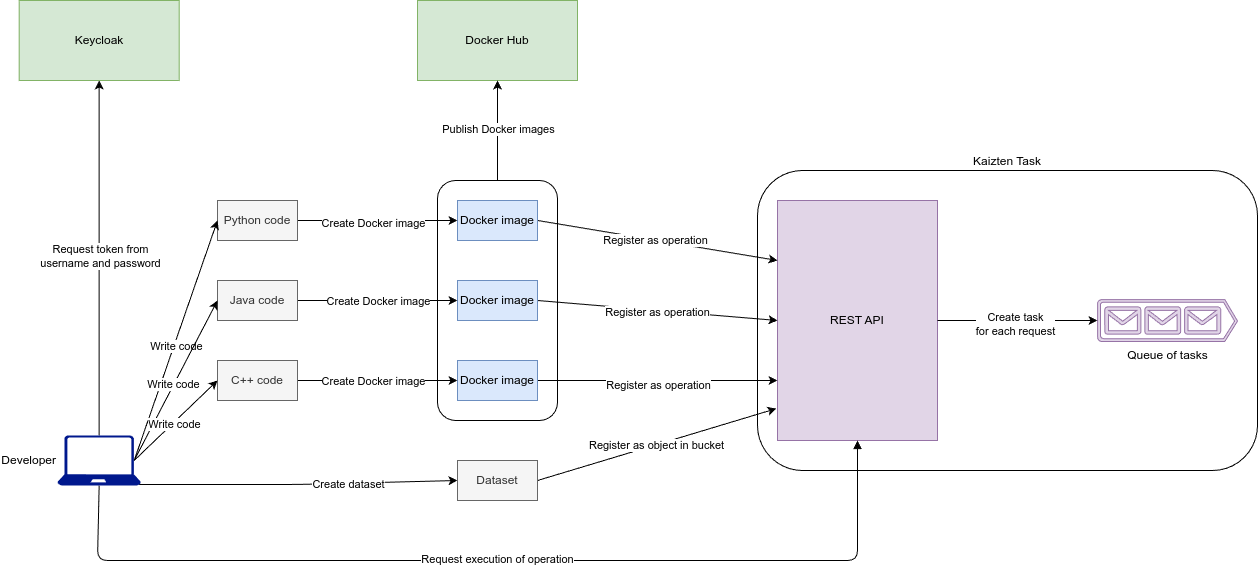

The diagram above was exported from draw.io. Its source (the exported page's mxGraphModel, read from the mxfile embedded in the PNG):
<mxGraphModel dx="2288" dy="1036" grid="1" gridSize="10" guides="1" tooltips="1" connect="1" arrows="1" fold="1" page="1" pageScale="1" pageWidth="850" pageHeight="1100" math="0" shadow="0">
  <root>
    <mxCell id="0" />
    <mxCell id="1" parent="0" />
    <mxCell id="38" value="Kaizten Task" style="rounded=1;whiteSpace=wrap;html=1;fillColor=none;labelPosition=center;verticalLabelPosition=top;align=center;verticalAlign=bottom;" vertex="1" parent="1">
      <mxGeometry x="580" y="170" width="500" height="300" as="geometry" />
    </mxCell>
    <mxCell id="2" value="REST API" style="rounded=0;whiteSpace=wrap;html=1;fillColor=#e1d5e7;strokeColor=#9673a6;labelPosition=center;verticalLabelPosition=middle;align=center;verticalAlign=middle;" vertex="1" parent="1">
      <mxGeometry x="600" y="200" width="160" height="240" as="geometry" />
    </mxCell>
    <mxCell id="18" style="edgeStyle=none;html=1;exitX=1;exitY=0.5;exitDx=0;exitDy=0;entryX=0;entryY=0.25;entryDx=0;entryDy=0;" edge="1" parent="1" source="5" target="2">
      <mxGeometry relative="1" as="geometry" />
    </mxCell>
    <mxCell id="32" value="Register as operation" style="edgeLabel;html=1;align=center;verticalAlign=middle;resizable=0;points=[];" vertex="1" connectable="0" parent="18">
      <mxGeometry x="-0.0204" relative="1" as="geometry">
        <mxPoint as="offset" />
      </mxGeometry>
    </mxCell>
    <mxCell id="5" value="Docker image" style="rounded=0;whiteSpace=wrap;html=1;fillColor=#dae8fc;strokeColor=#6c8ebf;" vertex="1" parent="1">
      <mxGeometry x="280" y="200" width="80" height="40" as="geometry" />
    </mxCell>
    <mxCell id="7" style="edgeStyle=none;html=1;exitX=1;exitY=0.5;exitDx=0;exitDy=0;entryX=0;entryY=0.5;entryDx=0;entryDy=0;" edge="1" parent="1" source="6" target="5">
      <mxGeometry relative="1" as="geometry" />
    </mxCell>
    <mxCell id="14" value="Create Docker image" style="edgeLabel;html=1;align=center;verticalAlign=middle;resizable=0;points=[];" vertex="1" connectable="0" parent="7">
      <mxGeometry x="-0.0647" y="-2" relative="1" as="geometry">
        <mxPoint as="offset" />
      </mxGeometry>
    </mxCell>
    <mxCell id="6" value="Python code" style="rounded=0;whiteSpace=wrap;html=1;fillColor=#f5f5f5;fontColor=#333333;strokeColor=#666666;" vertex="1" parent="1">
      <mxGeometry x="40" y="200" width="80" height="40" as="geometry" />
    </mxCell>
    <mxCell id="19" style="edgeStyle=none;html=1;exitX=1;exitY=0.5;exitDx=0;exitDy=0;entryX=0;entryY=0.5;entryDx=0;entryDy=0;" edge="1" parent="1" source="8" target="2">
      <mxGeometry relative="1" as="geometry" />
    </mxCell>
    <mxCell id="33" value="&lt;span style=&quot;color: rgb(0, 0, 0);&quot;&gt;Register as operation&lt;/span&gt;" style="edgeLabel;html=1;align=center;verticalAlign=middle;resizable=0;points=[];" vertex="1" connectable="0" parent="19">
      <mxGeometry x="-0.0049" y="-2" relative="1" as="geometry">
        <mxPoint as="offset" />
      </mxGeometry>
    </mxCell>
    <mxCell id="8" value="Docker image" style="rounded=0;whiteSpace=wrap;html=1;fillColor=#dae8fc;strokeColor=#6c8ebf;" vertex="1" parent="1">
      <mxGeometry x="280" y="280" width="80" height="40" as="geometry" />
    </mxCell>
    <mxCell id="9" style="edgeStyle=none;html=1;exitX=1;exitY=0.5;exitDx=0;exitDy=0;entryX=0;entryY=0.5;entryDx=0;entryDy=0;" edge="1" parent="1" source="10" target="8">
      <mxGeometry relative="1" as="geometry" />
    </mxCell>
    <mxCell id="16" value="Create Docker image" style="edgeLabel;html=1;align=center;verticalAlign=middle;resizable=0;points=[];" vertex="1" connectable="0" parent="9">
      <mxGeometry x="-0.3948" relative="1" as="geometry">
        <mxPoint x="32" as="offset" />
      </mxGeometry>
    </mxCell>
    <mxCell id="10" value="Java code" style="rounded=0;whiteSpace=wrap;html=1;fillColor=#f5f5f5;fontColor=#333333;strokeColor=#666666;" vertex="1" parent="1">
      <mxGeometry x="40" y="280" width="80" height="40" as="geometry" />
    </mxCell>
    <mxCell id="20" style="edgeStyle=none;html=1;exitX=1;exitY=0.5;exitDx=0;exitDy=0;entryX=0;entryY=0.75;entryDx=0;entryDy=0;" edge="1" parent="1" source="11" target="2">
      <mxGeometry relative="1" as="geometry" />
    </mxCell>
    <mxCell id="34" value="&lt;span style=&quot;color: rgb(0, 0, 0);&quot;&gt;Register as operation&lt;/span&gt;" style="edgeLabel;html=1;align=center;verticalAlign=middle;resizable=0;points=[];" vertex="1" connectable="0" parent="20">
      <mxGeometry x="-0.0084" y="-4" relative="1" as="geometry">
        <mxPoint x="1" as="offset" />
      </mxGeometry>
    </mxCell>
    <mxCell id="11" value="Docker image" style="rounded=0;whiteSpace=wrap;html=1;fillColor=#dae8fc;strokeColor=#6c8ebf;" vertex="1" parent="1">
      <mxGeometry x="280" y="360" width="80" height="40" as="geometry" />
    </mxCell>
    <mxCell id="12" style="edgeStyle=none;html=1;exitX=1;exitY=0.5;exitDx=0;exitDy=0;entryX=0;entryY=0.5;entryDx=0;entryDy=0;" edge="1" parent="1" source="13" target="11">
      <mxGeometry relative="1" as="geometry" />
    </mxCell>
    <mxCell id="17" value="Create Docker image" style="edgeLabel;html=1;align=center;verticalAlign=middle;resizable=0;points=[];" vertex="1" connectable="0" parent="12">
      <mxGeometry x="-0.0573" relative="1" as="geometry">
        <mxPoint as="offset" />
      </mxGeometry>
    </mxCell>
    <mxCell id="13" value="C++ code" style="rounded=0;whiteSpace=wrap;html=1;fillColor=#f5f5f5;fontColor=#333333;strokeColor=#666666;" vertex="1" parent="1">
      <mxGeometry x="40" y="360" width="80" height="40" as="geometry" />
    </mxCell>
    <mxCell id="22" style="edgeStyle=none;html=1;exitX=0.92;exitY=0.5;exitDx=0;exitDy=0;exitPerimeter=0;entryX=0;entryY=0.5;entryDx=0;entryDy=0;" edge="1" parent="1" source="21" target="6">
      <mxGeometry relative="1" as="geometry" />
    </mxCell>
    <mxCell id="25" value="Write code" style="edgeLabel;html=1;align=center;verticalAlign=middle;resizable=0;points=[];" vertex="1" connectable="0" parent="22">
      <mxGeometry x="-0.0432" y="-3" relative="1" as="geometry">
        <mxPoint x="-1" as="offset" />
      </mxGeometry>
    </mxCell>
    <mxCell id="23" style="edgeStyle=none;html=1;exitX=0.92;exitY=0.5;exitDx=0;exitDy=0;exitPerimeter=0;entryX=0;entryY=0.5;entryDx=0;entryDy=0;" edge="1" parent="1" source="21" target="10">
      <mxGeometry relative="1" as="geometry" />
    </mxCell>
    <mxCell id="26" value="&lt;span style=&quot;color: rgb(0, 0, 0);&quot;&gt;Write code&lt;/span&gt;" style="edgeLabel;html=1;align=center;verticalAlign=middle;resizable=0;points=[];" vertex="1" connectable="0" parent="23">
      <mxGeometry x="-0.0461" y="1" relative="1" as="geometry">
        <mxPoint as="offset" />
      </mxGeometry>
    </mxCell>
    <mxCell id="24" style="edgeStyle=none;html=1;exitX=0.92;exitY=0.5;exitDx=0;exitDy=0;exitPerimeter=0;entryX=0;entryY=0.5;entryDx=0;entryDy=0;" edge="1" parent="1" source="21" target="13">
      <mxGeometry relative="1" as="geometry" />
    </mxCell>
    <mxCell id="27" value="&lt;span style=&quot;color: rgb(0, 0, 0);&quot;&gt;Write code&lt;/span&gt;" style="edgeLabel;html=1;align=center;verticalAlign=middle;resizable=0;points=[];" vertex="1" connectable="0" parent="24">
      <mxGeometry x="-0.0628" y="-1" relative="1" as="geometry">
        <mxPoint as="offset" />
      </mxGeometry>
    </mxCell>
    <mxCell id="44" style="edgeStyle=none;html=1;exitX=0.98;exitY=0.98;exitDx=0;exitDy=0;exitPerimeter=0;entryX=0;entryY=0.5;entryDx=0;entryDy=0;" edge="1" parent="1" source="21" target="40">
      <mxGeometry relative="1" as="geometry">
        <Array as="points">
          <mxPoint x="120" y="484" />
        </Array>
      </mxGeometry>
    </mxCell>
    <mxCell id="45" value="Create dataset" style="edgeLabel;html=1;align=center;verticalAlign=middle;resizable=0;points=[];" vertex="1" connectable="0" parent="44">
      <mxGeometry x="0.229" y="-2" relative="1" as="geometry">
        <mxPoint x="13" y="-2" as="offset" />
      </mxGeometry>
    </mxCell>
    <mxCell id="48" style="edgeStyle=none;html=1;exitX=0.5;exitY=1;exitDx=0;exitDy=0;exitPerimeter=0;entryX=0.5;entryY=1;entryDx=0;entryDy=0;endArrow=block;endFill=1;" edge="1" parent="1" source="21" target="2">
      <mxGeometry relative="1" as="geometry">
        <Array as="points">
          <mxPoint x="-80" y="560" />
          <mxPoint x="680" y="560" />
        </Array>
      </mxGeometry>
    </mxCell>
    <mxCell id="49" value="Request execution of operation" style="edgeLabel;html=1;align=center;verticalAlign=middle;resizable=0;points=[];" vertex="1" connectable="0" parent="48">
      <mxGeometry x="-0.0408" y="2" relative="1" as="geometry">
        <mxPoint x="17" as="offset" />
      </mxGeometry>
    </mxCell>
    <mxCell id="52" style="edgeStyle=none;html=1;exitX=0.5;exitY=0;exitDx=0;exitDy=0;exitPerimeter=0;entryX=0.5;entryY=1;entryDx=0;entryDy=0;" edge="1" parent="1" source="21" target="51">
      <mxGeometry relative="1" as="geometry" />
    </mxCell>
    <mxCell id="53" value="&lt;font style=&quot;color: rgb(0, 0, 0);&quot;&gt;Request token from&lt;/font&gt;&lt;div&gt;&lt;font style=&quot;color: rgb(0, 0, 0);&quot;&gt;username and password&lt;/font&gt;&lt;/div&gt;" style="edgeLabel;html=1;align=center;verticalAlign=middle;resizable=0;points=[];" vertex="1" connectable="0" parent="52">
      <mxGeometry x="0.0163" y="-1" relative="1" as="geometry">
        <mxPoint as="offset" />
      </mxGeometry>
    </mxCell>
    <mxCell id="21" value="Developer" style="sketch=0;aspect=fixed;pointerEvents=1;shadow=0;dashed=0;html=1;strokeColor=none;labelPosition=left;verticalLabelPosition=middle;verticalAlign=middle;align=right;fillColor=#00188D;shape=mxgraph.azure.laptop" vertex="1" parent="1">
      <mxGeometry x="-120" y="435" width="83.33" height="50" as="geometry" />
    </mxCell>
    <mxCell id="28" value="Docker Hub" style="rounded=0;whiteSpace=wrap;html=1;fillColor=#d5e8d4;strokeColor=#82b366;" vertex="1" parent="1">
      <mxGeometry x="240" width="160" height="80" as="geometry" />
    </mxCell>
    <mxCell id="30" style="edgeStyle=none;html=1;entryX=0.5;entryY=1;entryDx=0;entryDy=0;" edge="1" parent="1" source="29" target="28">
      <mxGeometry relative="1" as="geometry" />
    </mxCell>
    <mxCell id="31" value="Publish Docker images" style="edgeLabel;html=1;align=center;verticalAlign=middle;resizable=0;points=[];" vertex="1" connectable="0" parent="30">
      <mxGeometry x="0.048" relative="1" as="geometry">
        <mxPoint as="offset" />
      </mxGeometry>
    </mxCell>
    <mxCell id="29" value="" style="rounded=1;whiteSpace=wrap;html=1;fillColor=none;" vertex="1" parent="1">
      <mxGeometry x="260" y="180" width="120" height="240" as="geometry" />
    </mxCell>
    <mxCell id="36" value="Queue of tasks" style="sketch=0;aspect=fixed;pointerEvents=1;shadow=0;dashed=0;html=1;strokeColor=#9673a6;labelPosition=center;verticalLabelPosition=bottom;verticalAlign=top;align=center;fillColor=#e1d5e7;shape=mxgraph.azure.queue_generic" vertex="1" parent="1">
      <mxGeometry x="920" y="299" width="140" height="42" as="geometry" />
    </mxCell>
    <mxCell id="37" style="edgeStyle=none;html=1;exitX=1;exitY=0.5;exitDx=0;exitDy=0;entryX=0;entryY=0.5;entryDx=0;entryDy=0;entryPerimeter=0;" edge="1" parent="1" source="2" target="36">
      <mxGeometry relative="1" as="geometry" />
    </mxCell>
    <mxCell id="39" value="Text" style="edgeLabel;html=1;align=center;verticalAlign=middle;resizable=0;points=[];" vertex="1" connectable="0" parent="37">
      <mxGeometry x="-0.3043" y="-1" relative="1" as="geometry">
        <mxPoint x="12" as="offset" />
      </mxGeometry>
    </mxCell>
    <mxCell id="50" value="Create task&lt;div&gt;for each request&lt;/div&gt;" style="edgeLabel;html=1;align=center;verticalAlign=middle;resizable=0;points=[];fontColor=#000000;" vertex="1" connectable="0" parent="37">
      <mxGeometry x="-0.0387" y="-3" relative="1" as="geometry">
        <mxPoint as="offset" />
      </mxGeometry>
    </mxCell>
    <mxCell id="41" style="edgeStyle=none;html=1;exitX=1;exitY=0.5;exitDx=0;exitDy=0;entryX=-0.007;entryY=0.867;entryDx=0;entryDy=0;entryPerimeter=0;" edge="1" parent="1" source="40" target="2">
      <mxGeometry relative="1" as="geometry">
        <mxPoint x="470" y="580" as="targetPoint" />
      </mxGeometry>
    </mxCell>
    <mxCell id="46" value="Register as object in bucket" style="edgeLabel;html=1;align=center;verticalAlign=middle;resizable=0;points=[];" vertex="1" connectable="0" parent="41">
      <mxGeometry x="-0.0039" relative="1" as="geometry">
        <mxPoint as="offset" />
      </mxGeometry>
    </mxCell>
    <mxCell id="40" value="Dataset" style="rounded=0;whiteSpace=wrap;html=1;fillColor=#f5f5f5;fontColor=#333333;strokeColor=#666666;" vertex="1" parent="1">
      <mxGeometry x="280" y="460" width="80" height="40" as="geometry" />
    </mxCell>
    <mxCell id="51" value="Keycloak" style="rounded=0;whiteSpace=wrap;html=1;fillColor=#d5e8d4;strokeColor=#82b366;" vertex="1" parent="1">
      <mxGeometry x="-158.33000000000004" width="160" height="80" as="geometry" />
    </mxCell>
  </root>
</mxGraphModel>